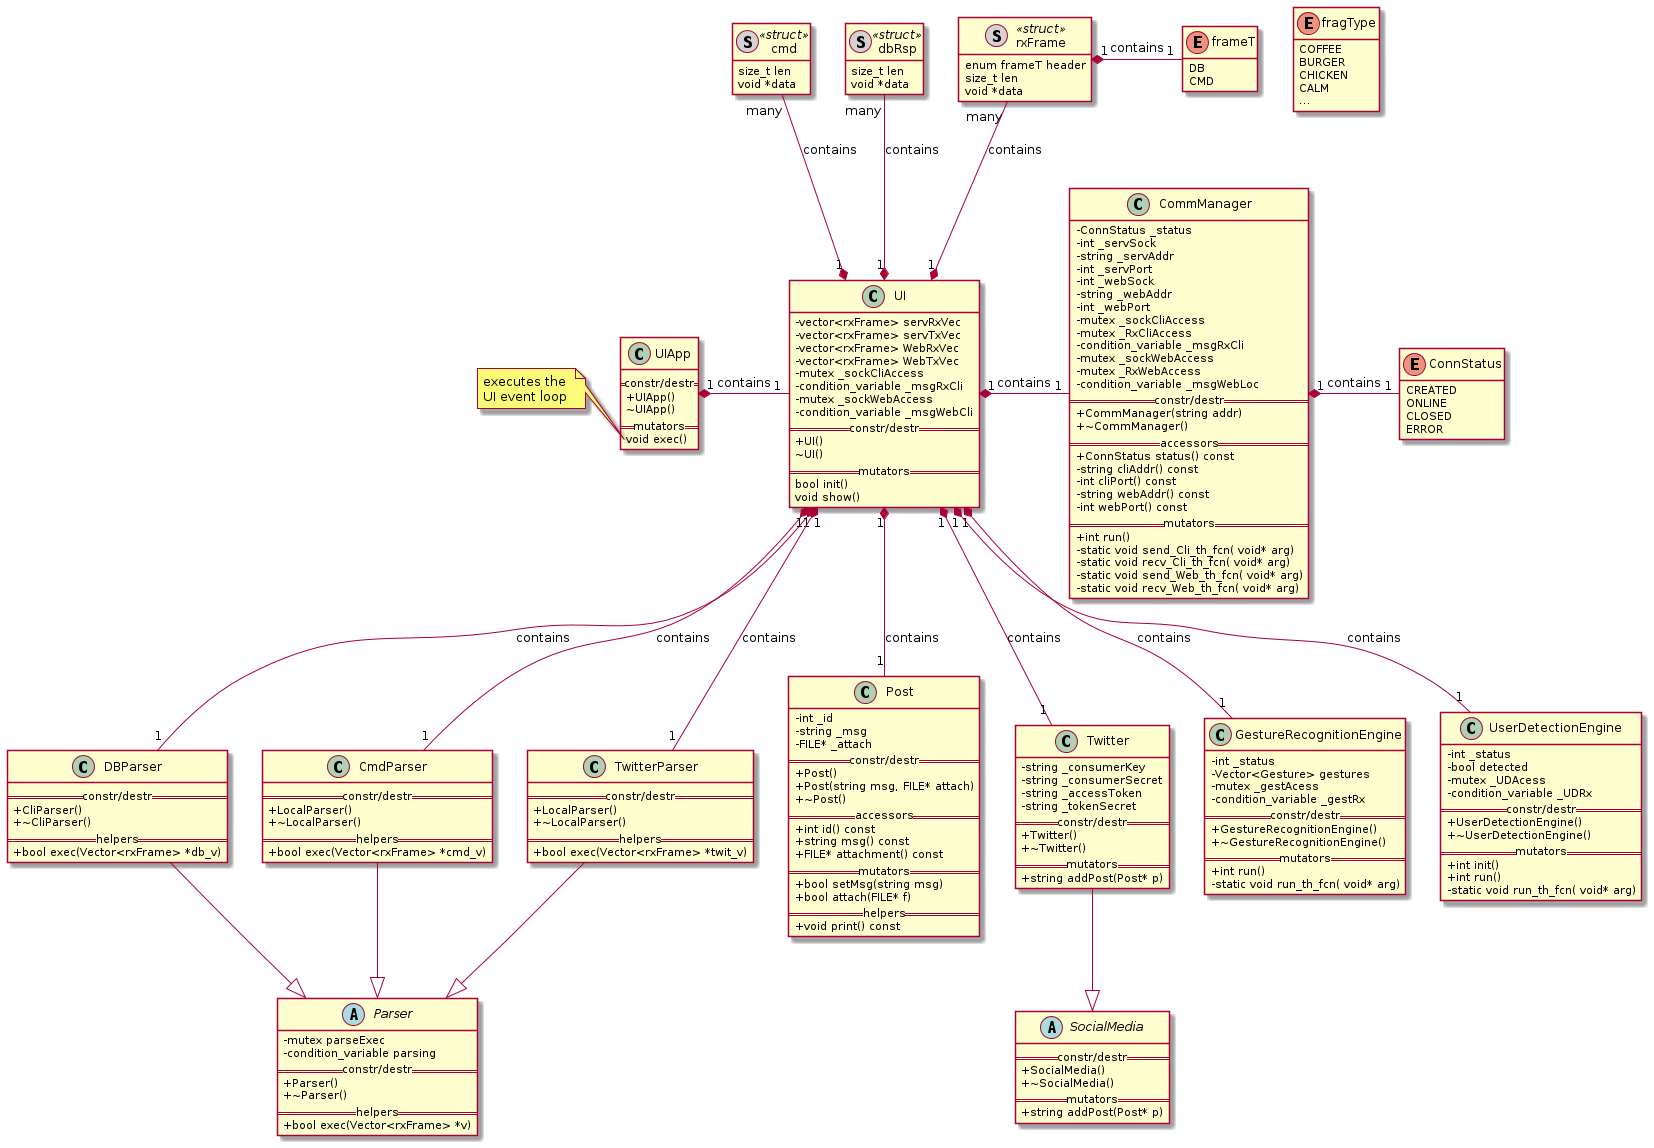

The diagram above was rendered by PlantUML. Its source (embedded in the PNG):
@startuml
'' ---------------- THEMES (some only work on the web server) -----------
''!theme plain
''!theme toy
''!theme spacelab
''!theme mars (does not work)
'' -------------------- Splitting into several files -----------
page 2x2
skinparam pageMargin 10
skinparam pageExternalColor gray
skinparam pageBorderColor black
'' --------------------------------------------------------------
'' remove attributes and methods icons
skinparam classAttributeIconSize 0
'' --------------------------------------------------------------
'' ------- defining elements --------
''interface       interface
'' ------- structures
''class Ad_DB <<(S,#FF7700)struct>>
''class User_DB <<(S,#FF7700)struct>>
''class Station <<(S,#FF7700)struct>>
hide <<struct>> methods
hide enum methods
''hide <<struct>> circle
''class Ad_DB {
''+FILE vid_f
''+fragType frag
''+bool rented
''}
''
''class User_DB{
''+bool admin
''+char* name
''+char* encrypted_pass
''}
class rxFrame <<(S,lightgrey)struct>>{
enum frameT header
size_t len
void *data
}
class dbRsp <<(S,lightgrey)struct>>{
size_t len
void *data
}
class cmd <<(S,lightgrey)struct>>{
size_t len
void *data
}
' ---------

enum ConnStatus{
CREATED
ONLINE
CLOSED
ERROR
}

enum fragType{
COFFEE
BURGER
CHICKEN
CALM
...
}

enum frameT{
DB
CMD
}
'' ---------


'' -------- Classes 
'' APP
''class AppManager{
''    - UIApp uiApp()
''    - UIWidget win()
''}
class UIApp{
    == constr/destr ==
    +UIApp()
    ~UIApp()
    == mutators ==
    void exec()
}
    note left of UIApp::exec
    executes the 
    UI event loop
    end note
class UI{
  - vector<rxFrame> servRxVec
  - vector<rxFrame> servTxVec
  - vector<rxFrame> WebRxVec
  - vector<rxFrame> WebTxVec
  - mutex _sockCliAccess
  - condition_variable _msgRxCli
  - mutex _sockWebAccess
  - condition_variable _msgWebCli
  == constr/destr ==
  +UI()
  ~UI()
  == mutators ==
  bool init()
  void show()
}

'' User
''class User{
''  -int _id
''  -string _name
''  -string _email
''  -string _encryptedPass
''  -enum Role _role;
''  == constr/destr ==
''  +User()
''  +User(string name, string email, string pass)
''  +~User()
''  == accessors ==
''  + int id() const
''  + string name() const
''  + string email() const
''  + enum Role role() const
''  + string encryptedPass() const
''  == mutators ==
''  + bool setName(string name)
''  + bool setEmail(string email)
''  + bool setPass(string password)
''  + bool login(string password)
''  + bool logout()
''  == helpers ==
''  + void print() const
''}
''class Admin{
''  -list<User> _users
''  == constr/destr ==
''  +Admin()
''  +Admin(string name, string email, string pass)
''  +~Admin()
''  == accessors ==
''  + list<User> Users() const
''  == mutators ==
''  + bool setRole()
''  + bool addUser(User *user)
''  == helpers ==
''  + bool enableTest(bool enable)
''}
'' Crypt
''class Crypt{
''  -int _key
''  == constr/destr ==
''  +Crypt()
''  +~Crypt()
''  == mutators ==
''  + string encrypt(string msg)
''  + string decrypt(string msg)
''}
''note top of Crypt
''Encrypts strings
''requested by
''multiple classes
''end note
'' COMM MANAGER
class CommManager{
  -ConnStatus _status
  -int _servSock
  -string _servAddr
  -int _servPort
  -int _webSock
  -string _webAddr
  -int _webPort
  -mutex _sockCliAccess
  -mutex _RxCliAccess
  -condition_variable _msgRxCli
  -mutex _sockWebAccess
  -mutex _RxWebAccess
  -condition_variable _msgWebLoc
  == constr/destr ==
  +CommManager(string addr)
  +~CommManager()
  == accessors ==
  + ConnStatus status() const
  - string cliAddr() const
  - int cliPort() const
  - string webAddr() const
  - int webPort() const
  == mutators ==
  + int run()
  - static void send_Cli_th_fcn( void* arg)
  - static void recv_Cli_th_fcn( void* arg)
  - static void send_Web_th_fcn( void* arg) 
  - static void recv_Web_th_fcn( void* arg)
''  + int Send(int sd, const void *obj, size_t len);
''  + int Recv(int sd, void *obj, size_t len);
}
abstract class Parser{
  -mutex parseExec
  -condition_variable parsing
  == constr/destr ==
  +Parser()
  +~Parser()
  == helpers ==
  + bool exec(Vector<rxFrame> *v)
}
class DBParser{
  == constr/destr ==
  +CliParser()
  +~CliParser()
  == helpers ==
  + bool exec(Vector<rxFrame> *db_v)
}
class CmdParser{
  == constr/destr ==
  +LocalParser()
  +~LocalParser()
  == helpers ==
  + bool exec(Vector<rxFrame> *cmd_v)
}
class TwitterParser{
  == constr/destr ==
  +LocalParser()
  +~LocalParser()
  == helpers ==
  + bool exec(Vector<rxFrame> *twit_v)
}

class Post{
  -int _id
  -string _msg
  -FILE* _attach
  == constr/destr ==
  +Post()
  +Post(string msg, FILE* attach)
  +~Post()
  == accessors ==
  + int id() const
  + string msg() const
  + FILE* attachment() const
  == mutators ==
  + bool setMsg(string msg)
  + bool attach(FILE* f)
  == helpers ==
  + void print() const
}

abstract class SocialMedia{
  == constr/destr ==
  +SocialMedia()
  +~SocialMedia()
  == mutators ==
  + string addPost(Post* p)
}

class Twitter{
  -string _consumerKey
  -string _consumerSecret
  -string _accessToken
  -string _tokenSecret
  ''-Post *_post
  == constr/destr ==
  +Twitter()
  +~Twitter()
  ''== accessors ==
  ''+ Post* getPost() const
  == mutators ==
  + string addPost(Post* p)
}

class GestureRecognitionEngine{
  -int _status
  -Vector<Gesture> gestures
  -mutex _gestAcess
  -condition_variable _gestRx
  == constr/destr ==
  +GestureRecognitionEngine()
  +~GestureRecognitionEngine()
  == mutators ==
  + int run()
  - static void run_th_fcn( void* arg)
}
class UserDetectionEngine{
  -int _status
  -bool detected
  -mutex _UDAcess
  -condition_variable _UDRx
  == constr/destr ==
  +UserDetectionEngine()
  +~UserDetectionEngine()
  == mutators ==
  + int init()
  + int run()
  - static void run_th_fcn( void* arg)
}


'' ----------------

'' ----------- Containers

'' ----------------

'' --------------------------------------------------------------


'' ---------- Relation between classes -----------
'' Types
'' - extension (inheritance):   <|--
'' - composition: *--
'' - Aggregation: o--
UIApp "1" *- "1" UI: contains
UI "1" *- "1" CommManager: contains
''UI "1" *-- "1" User: contains
''UI "1" *-- "1" Admin: contains
UI "1" *-- "1" Twitter: contains
UI "1" *-- "1" Post: contains
CommManager "1" *- "1" ConnStatus: contains
''Admin -l-|> User
''User *-l- Role: contains
''User "1" - "1" Crypt
UI "1" *-- "1" DBParser: contains
UI "1" *-- "1" CmdParser: contains
UI "1" *-- "1" TwitterParser: contains
UI "1" *-- "1" GestureRecognitionEngine: contains
UI "1" *-- "1" UserDetectionEngine: contains
rxFrame "1" *- "1" frameT: contains
UI "1" *-u- "many" rxFrame: contains
UI "1" *-u- "many" dbRsp: contains
UI "1" *-u- "many" cmd: contains
DBParser --|> Parser
CmdParser --|> Parser
TwitterParser --|> Parser
Twitter --|> SocialMedia

newpage

enum ImgFilterType{
GLASSES
CIGAR
RED_EYES
...
}
class ImageFilterEngine{
  -int _status
  -enum ImgFilterType _filt
  + vector<ImgFilterType> *_filts
  == constr/destr ==
  +ImageFilterEngine()
  +~ImageFilterEngine()
  == mutators ==
  + int init()
  + int apply()
  + bool selectFilter()
  + vector<ImgFilterType>* listFilter()
  - static void run_th_fcn( void* arg)
}

class GIFGenerator{
  -int _status
  -mutex _started
  -condition_variable _start
  -mutex _ended
  -condition_variable _end
  -string fname
  == constr/destr ==
  +GIFGenerator()
  +~GIFGenerator()
  == mutators ==
  + int init()
  + bool run(FILE* f)
  - static void run_th_fcn( void* arg)
}

class CameraEngine{
  -int _status
  -mutex _running
  -condition_variable _run
  == constr/destr ==
  +CameraEngine()
  +~CameraEngine()
  == mutators ==
  + int init()
  + int run()
  - static void run_th_fcn( void* arg)
}

class FragranceManager{
  -int _status
  -mutex _running
  -condition_variable _run
  -int _timeToRun
  -enum FragType _fragT
  == constr/destr ==
  +FragranceManager()
  +~FragranceManager()
  == mutators ==
  + int start()
  + int stop()
  + bool add(enum FragType f)
  - static void run_th_fcn( void* arg)
}

class VideoManager{
  -int _status
  -mutex _running
  -condition_variable _run
  -Vector<FILE *> _vids
  == constr/destr ==
  +VideoManager()
  +~VideoManager()
  == mutators ==
  + int start()
  + int stop()
  + bool add(FILE* vid)
  + bool clear()
  - static void run_th_fcn( void* arg)
}

class AudioManager{
  -int _status
  -mutex _running
  -condition_variable _run
  -Vector<FILE *> _audios
  == constr/destr ==
  +AudioManager()
  +~AudioManager()
  == mutators ==
  + int start()
  + int stop()
  + bool add(FILE* audio)
  + bool clear()
  - static void run_th_fcn( void* arg)
}

enum State{
NORMAL
INTERACTION
MULTIMEDIA
SHARING
}

class FSM{
  -int _status
  -enum State _curState
  -enum State _nextState
  == constr/destr ==
  +FSM()
  +~FSM()
  == mutators ==
  + int init()
  + int run(enum State s)
}

ImageFilterEngine "1" *- "1" ImgFilterType: contains
FragranceManager "1" *- "1" fragType: contains
FSM "1" *- "1" State: contains
UI "1" *-- "1" FSM: contains
UI "1" *-- "1" CameraEngine: contains
UI "1" *-- "1" GIFGenerator: contains
UI "1" *-- "1" VideoManager: contains
UI "1" *-- "1" AudioManager: contains
UI "1" *-- "1" FragranceManager: contains
''UIView <|-- UIWindow: inherits

'' ------------------------------

@enduml